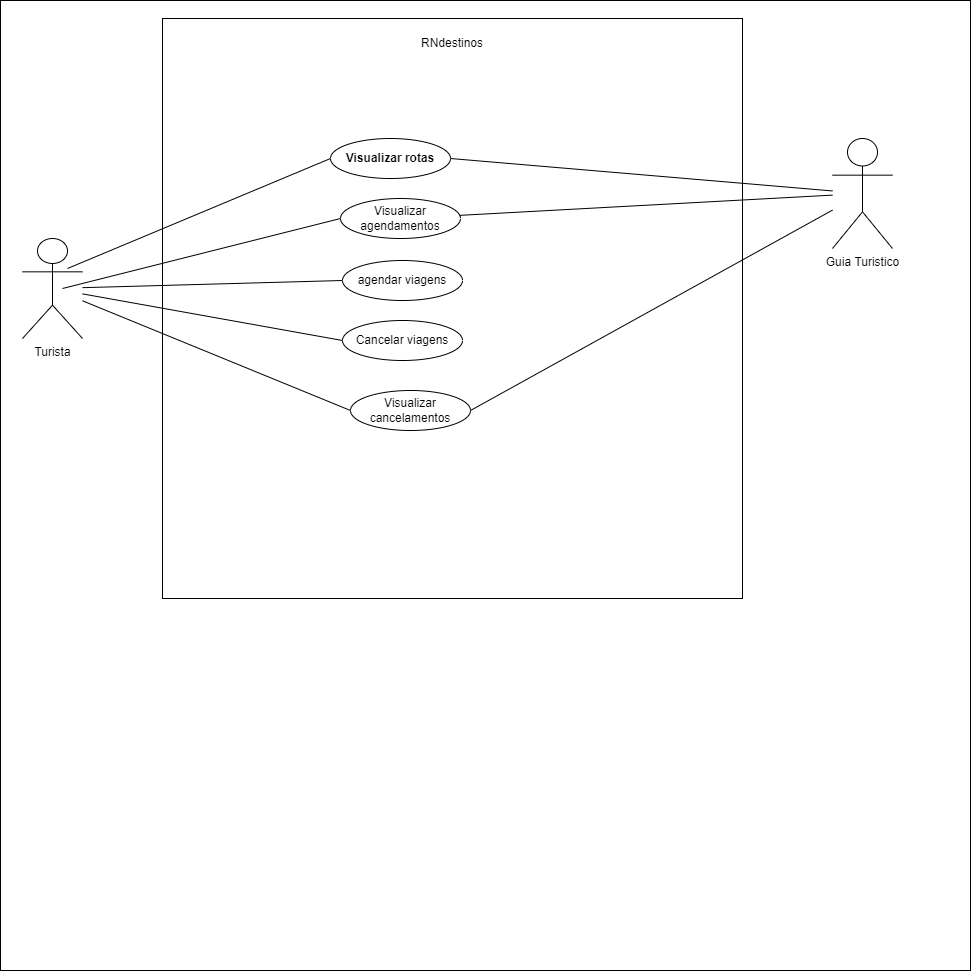

The diagram above was exported from draw.io. Its source (the exported page's mxGraphModel, read from the mxfile embedded in the PNG):
<mxGraphModel dx="1118" dy="790" grid="1" gridSize="10" guides="1" tooltips="1" connect="1" arrows="1" fold="1" page="1" pageScale="1" pageWidth="827" pageHeight="1169" math="0" shadow="0">
  <root>
    <mxCell id="0" />
    <mxCell id="1" parent="0" />
    <mxCell id="87" value="" style="whiteSpace=wrap;html=1;aspect=fixed;" parent="1" vertex="1">
      <mxGeometry x="30" y="100" width="970" height="970" as="geometry" />
    </mxCell>
    <mxCell id="88" value="" style="whiteSpace=wrap;html=1;aspect=fixed;" parent="1" vertex="1">
      <mxGeometry x="192" y="118" width="580" height="580" as="geometry" />
    </mxCell>
    <mxCell id="89" value="RNdestinos" style="text;html=1;strokeColor=none;fillColor=none;align=center;verticalAlign=middle;whiteSpace=wrap;rounded=0;" parent="1" vertex="1">
      <mxGeometry x="452" y="128" width="60" height="30" as="geometry" />
    </mxCell>
    <mxCell id="90" value="Turista&lt;br&gt;" style="shape=umlActor;verticalLabelPosition=bottom;verticalAlign=top;html=1;outlineConnect=0;" parent="1" vertex="1">
      <mxGeometry x="52" y="338" width="60" height="100" as="geometry" />
    </mxCell>
    <mxCell id="91" value="agendar viagens" style="ellipse;whiteSpace=wrap;html=1;" parent="1" vertex="1">
      <mxGeometry x="372" y="360" width="120" height="40" as="geometry" />
    </mxCell>
    <mxCell id="92" value="Visualizar rotas" style="ellipse;whiteSpace=wrap;html=1;fontStyle=1" parent="1" vertex="1">
      <mxGeometry x="360" y="238" width="120" height="40" as="geometry" />
    </mxCell>
    <mxCell id="95" value="Cancelar viagens" style="ellipse;whiteSpace=wrap;html=1;" parent="1" vertex="1">
      <mxGeometry x="372" y="420" width="120" height="40" as="geometry" />
    </mxCell>
    <mxCell id="96" value="Guia Turistico&lt;br&gt;" style="shape=umlActor;verticalLabelPosition=bottom;verticalAlign=top;html=1;outlineConnect=0;" parent="1" vertex="1">
      <mxGeometry x="862" y="238" width="60" height="110" as="geometry" />
    </mxCell>
    <mxCell id="97" value="" style="endArrow=none;html=1;exitX=1;exitY=0.5;exitDx=0;exitDy=0;" parent="1" source="92" target="96" edge="1">
      <mxGeometry width="50" height="50" relative="1" as="geometry">
        <mxPoint x="522" y="428" as="sourcePoint" />
        <mxPoint x="842" y="178" as="targetPoint" />
      </mxGeometry>
    </mxCell>
    <mxCell id="98" value="Visualizar agendamentos" style="ellipse;whiteSpace=wrap;html=1;" parent="1" vertex="1">
      <mxGeometry x="370" y="298" width="120" height="40" as="geometry" />
    </mxCell>
    <mxCell id="99" value="Visualizar cancelamentos" style="ellipse;whiteSpace=wrap;html=1;" parent="1" vertex="1">
      <mxGeometry x="380" y="490" width="120" height="40" as="geometry" />
    </mxCell>
    <mxCell id="100" value="" style="endArrow=none;html=1;" parent="1" source="98" target="96" edge="1">
      <mxGeometry width="50" height="50" relative="1" as="geometry">
        <mxPoint x="752" y="228" as="sourcePoint" />
        <mxPoint x="862" y="218" as="targetPoint" />
      </mxGeometry>
    </mxCell>
    <mxCell id="101" value="" style="endArrow=none;html=1;entryX=0;entryY=0.5;entryDx=0;entryDy=0;" parent="1" target="92" edge="1">
      <mxGeometry width="50" height="50" relative="1" as="geometry">
        <mxPoint x="97" y="368" as="sourcePoint" />
        <mxPoint x="312" y="208" as="targetPoint" />
      </mxGeometry>
    </mxCell>
    <mxCell id="102" value="" style="endArrow=none;html=1;entryX=0;entryY=0.5;entryDx=0;entryDy=0;" parent="1" source="90" target="91" edge="1">
      <mxGeometry width="50" height="50" relative="1" as="geometry">
        <mxPoint x="106.81999999999994" y="403.5999999999999" as="sourcePoint" />
        <mxPoint x="312" y="268" as="targetPoint" />
      </mxGeometry>
    </mxCell>
    <mxCell id="103" value="" style="endArrow=none;html=1;entryX=0;entryY=0.5;entryDx=0;entryDy=0;" parent="1" source="90" target="95" edge="1">
      <mxGeometry width="50" height="50" relative="1" as="geometry">
        <mxPoint x="116.81999999999994" y="413.5999999999999" as="sourcePoint" />
        <mxPoint x="312" y="338" as="targetPoint" />
      </mxGeometry>
    </mxCell>
    <mxCell id="104" value="" style="endArrow=none;html=1;entryX=0;entryY=0.5;entryDx=0;entryDy=0;" parent="1" target="98" edge="1">
      <mxGeometry width="50" height="50" relative="1" as="geometry">
        <mxPoint x="92" y="388" as="sourcePoint" />
        <mxPoint x="312" y="448" as="targetPoint" />
      </mxGeometry>
    </mxCell>
    <mxCell id="105" value="" style="endArrow=none;html=1;exitX=1;exitY=0.5;exitDx=0;exitDy=0;" parent="1" source="99" target="96" edge="1">
      <mxGeometry width="50" height="50" relative="1" as="geometry">
        <mxPoint x="431.4786570914423" y="350.6307867559676" as="sourcePoint" />
        <mxPoint x="852" y="238" as="targetPoint" />
      </mxGeometry>
    </mxCell>
    <mxCell id="106" value="" style="endArrow=none;html=1;entryX=0;entryY=0.5;entryDx=0;entryDy=0;" parent="1" source="90" target="99" edge="1">
      <mxGeometry width="50" height="50" relative="1" as="geometry">
        <mxPoint x="92" y="418" as="sourcePoint" />
        <mxPoint x="312" y="498" as="targetPoint" />
      </mxGeometry>
    </mxCell>
  </root>
</mxGraphModel>